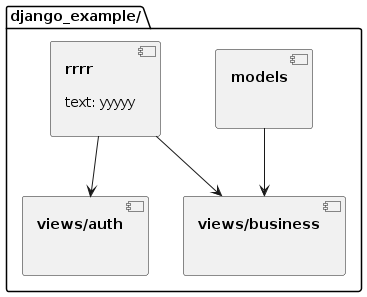

The diagram above was rendered by PlantUML. Its source (embedded in the PNG):
@startuml
allowmixing
package "django_example/" as 2d29a7088a3803a10bf68292a2fd3809  {
component d4efd7f0da1ccc2cba9ffaf2f9eee6bf  [
**rrrr**

text: yyyyy

]
component 99390953ad191eaf22558ecce38bb99a  [
**views/business**


]
component cf85c49aa7758137272a0958f3b12159  [
**views/auth**


]
component dd7b9e84d20845937f6d34ec963153f6  [
**models**


]
}
d4efd7f0da1ccc2cba9ffaf2f9eee6bf -d-> cf85c49aa7758137272a0958f3b12159  
d4efd7f0da1ccc2cba9ffaf2f9eee6bf -d-> 99390953ad191eaf22558ecce38bb99a  
dd7b9e84d20845937f6d34ec963153f6 -d-> 99390953ad191eaf22558ecce38bb99a
@enduml